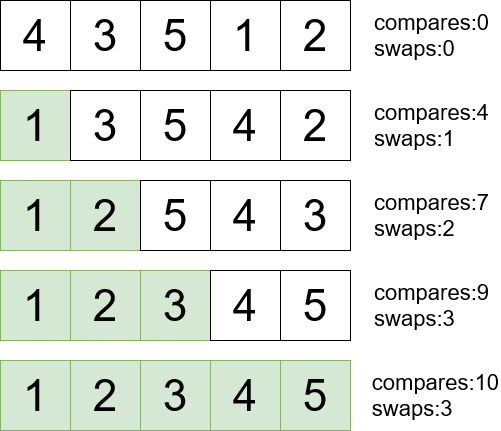

The diagram above was exported from draw.io. Its source (the exported page's mxGraphModel, read from the mxfile embedded in the PNG):
<mxGraphModel dx="1038" dy="603" grid="1" gridSize="10" guides="1" tooltips="1" connect="1" arrows="1" fold="1" page="1" pageScale="1" pageWidth="850" pageHeight="1100" math="0" shadow="0">
  <root>
    <mxCell id="0" />
    <mxCell id="1" parent="0" />
    <mxCell id="J6lL7rMbiFHD7Z0xqiDb-1" value="&lt;font style=&quot;font-size: 44px;&quot;&gt;4&lt;/font&gt;" style="whiteSpace=wrap;html=1;aspect=fixed;" parent="1" vertex="1">
      <mxGeometry x="160" y="40" width="70" height="70" as="geometry" />
    </mxCell>
    <mxCell id="J6lL7rMbiFHD7Z0xqiDb-2" value="&lt;font style=&quot;font-size: 44px;&quot;&gt;3&lt;/font&gt;" style="whiteSpace=wrap;html=1;aspect=fixed;" parent="1" vertex="1">
      <mxGeometry x="230" y="40" width="70" height="70" as="geometry" />
    </mxCell>
    <mxCell id="J6lL7rMbiFHD7Z0xqiDb-3" value="&lt;font style=&quot;font-size: 44px;&quot;&gt;5&lt;/font&gt;" style="whiteSpace=wrap;html=1;aspect=fixed;" parent="1" vertex="1">
      <mxGeometry x="300" y="40" width="70" height="70" as="geometry" />
    </mxCell>
    <mxCell id="J6lL7rMbiFHD7Z0xqiDb-4" value="&lt;font style=&quot;font-size: 44px;&quot;&gt;1&lt;/font&gt;" style="whiteSpace=wrap;html=1;aspect=fixed;" parent="1" vertex="1">
      <mxGeometry x="370" y="40" width="70" height="70" as="geometry" />
    </mxCell>
    <mxCell id="J6lL7rMbiFHD7Z0xqiDb-5" value="&lt;font style=&quot;font-size: 44px;&quot;&gt;2&lt;/font&gt;" style="whiteSpace=wrap;html=1;aspect=fixed;" parent="1" vertex="1">
      <mxGeometry x="440" y="40" width="70" height="70" as="geometry" />
    </mxCell>
    <mxCell id="J6lL7rMbiFHD7Z0xqiDb-6" value="&lt;div style=&quot;font-size: 22px;&quot; align=&quot;left&quot;&gt;&lt;font style=&quot;font-size: 22px;&quot;&gt;compares:0&lt;/font&gt;&lt;/div&gt;&lt;div style=&quot;font-size: 22px;&quot; align=&quot;left&quot;&gt;&lt;font style=&quot;font-size: 22px;&quot;&gt;swaps:0&lt;br&gt;&lt;/font&gt;&lt;/div&gt;" style="text;html=1;align=right;verticalAlign=middle;resizable=0;points=[];autosize=1;strokeColor=none;fillColor=none;fontSize=44;" parent="1" vertex="1">
      <mxGeometry x="510" y="40" width="140" height="70" as="geometry" />
    </mxCell>
    <mxCell id="J6lL7rMbiFHD7Z0xqiDb-7" value="&lt;font style=&quot;font-size: 44px;&quot;&gt;1&lt;/font&gt;" style="whiteSpace=wrap;html=1;aspect=fixed;fillColor=#d5e8d4;strokeColor=#82b366;" parent="1" vertex="1">
      <mxGeometry x="160" y="130" width="70" height="70" as="geometry" />
    </mxCell>
    <mxCell id="J6lL7rMbiFHD7Z0xqiDb-8" value="&lt;font style=&quot;font-size: 44px;&quot;&gt;3&lt;/font&gt;" style="whiteSpace=wrap;html=1;aspect=fixed;" parent="1" vertex="1">
      <mxGeometry x="230" y="130" width="70" height="70" as="geometry" />
    </mxCell>
    <mxCell id="J6lL7rMbiFHD7Z0xqiDb-9" value="&lt;font style=&quot;font-size: 44px;&quot;&gt;5&lt;/font&gt;" style="whiteSpace=wrap;html=1;aspect=fixed;" parent="1" vertex="1">
      <mxGeometry x="300" y="130" width="70" height="70" as="geometry" />
    </mxCell>
    <mxCell id="J6lL7rMbiFHD7Z0xqiDb-10" value="&lt;font style=&quot;font-size: 44px;&quot;&gt;4&lt;/font&gt;" style="whiteSpace=wrap;html=1;aspect=fixed;" parent="1" vertex="1">
      <mxGeometry x="370" y="130" width="70" height="70" as="geometry" />
    </mxCell>
    <mxCell id="J6lL7rMbiFHD7Z0xqiDb-11" value="&lt;font style=&quot;font-size: 44px;&quot;&gt;2&lt;/font&gt;" style="whiteSpace=wrap;html=1;aspect=fixed;" parent="1" vertex="1">
      <mxGeometry x="440" y="130" width="70" height="70" as="geometry" />
    </mxCell>
    <mxCell id="J6lL7rMbiFHD7Z0xqiDb-12" value="&lt;div style=&quot;font-size: 22px;&quot; align=&quot;left&quot;&gt;&lt;font style=&quot;font-size: 22px;&quot;&gt;compares:4&lt;/font&gt;&lt;/div&gt;&lt;div style=&quot;font-size: 22px;&quot; align=&quot;left&quot;&gt;&lt;font style=&quot;font-size: 22px;&quot;&gt;swaps:1&lt;br&gt;&lt;/font&gt;&lt;/div&gt;" style="text;html=1;align=right;verticalAlign=middle;resizable=0;points=[];autosize=1;strokeColor=none;fillColor=none;fontSize=44;" parent="1" vertex="1">
      <mxGeometry x="510" y="130" width="140" height="70" as="geometry" />
    </mxCell>
    <mxCell id="J6lL7rMbiFHD7Z0xqiDb-13" value="&lt;font style=&quot;font-size: 44px;&quot;&gt;1&lt;/font&gt;" style="whiteSpace=wrap;html=1;aspect=fixed;fillColor=#d5e8d4;strokeColor=#82b366;" parent="1" vertex="1">
      <mxGeometry x="160" y="220" width="70" height="70" as="geometry" />
    </mxCell>
    <mxCell id="J6lL7rMbiFHD7Z0xqiDb-14" value="&lt;font style=&quot;font-size: 44px;&quot;&gt;2&lt;/font&gt;" style="whiteSpace=wrap;html=1;aspect=fixed;fillColor=#d5e8d4;strokeColor=#82b366;" parent="1" vertex="1">
      <mxGeometry x="230" y="220" width="70" height="70" as="geometry" />
    </mxCell>
    <mxCell id="J6lL7rMbiFHD7Z0xqiDb-15" value="&lt;font style=&quot;font-size: 44px;&quot;&gt;5&lt;/font&gt;" style="whiteSpace=wrap;html=1;aspect=fixed;" parent="1" vertex="1">
      <mxGeometry x="300" y="220" width="70" height="70" as="geometry" />
    </mxCell>
    <mxCell id="J6lL7rMbiFHD7Z0xqiDb-16" value="&lt;font style=&quot;font-size: 44px;&quot;&gt;4&lt;/font&gt;" style="whiteSpace=wrap;html=1;aspect=fixed;" parent="1" vertex="1">
      <mxGeometry x="370" y="220" width="70" height="70" as="geometry" />
    </mxCell>
    <mxCell id="J6lL7rMbiFHD7Z0xqiDb-17" value="&lt;font style=&quot;font-size: 44px;&quot;&gt;3&lt;/font&gt;" style="whiteSpace=wrap;html=1;aspect=fixed;" parent="1" vertex="1">
      <mxGeometry x="440" y="220" width="70" height="70" as="geometry" />
    </mxCell>
    <mxCell id="J6lL7rMbiFHD7Z0xqiDb-18" value="&lt;div style=&quot;font-size: 22px;&quot; align=&quot;left&quot;&gt;&lt;font style=&quot;font-size: 22px;&quot;&gt;compares:7&lt;/font&gt;&lt;/div&gt;&lt;div style=&quot;font-size: 22px;&quot; align=&quot;left&quot;&gt;&lt;font style=&quot;font-size: 22px;&quot;&gt;swaps:2&lt;br&gt;&lt;/font&gt;&lt;/div&gt;" style="text;html=1;align=right;verticalAlign=middle;resizable=0;points=[];autosize=1;strokeColor=none;fillColor=none;fontSize=44;" parent="1" vertex="1">
      <mxGeometry x="510" y="220" width="140" height="70" as="geometry" />
    </mxCell>
    <mxCell id="J6lL7rMbiFHD7Z0xqiDb-19" value="&lt;font style=&quot;font-size: 44px;&quot;&gt;1&lt;/font&gt;" style="whiteSpace=wrap;html=1;aspect=fixed;fillColor=#d5e8d4;strokeColor=#82b366;" parent="1" vertex="1">
      <mxGeometry x="160" y="310" width="70" height="70" as="geometry" />
    </mxCell>
    <mxCell id="J6lL7rMbiFHD7Z0xqiDb-20" value="&lt;font style=&quot;font-size: 44px;&quot;&gt;2&lt;/font&gt;" style="whiteSpace=wrap;html=1;aspect=fixed;fillColor=#d5e8d4;strokeColor=#82b366;" parent="1" vertex="1">
      <mxGeometry x="230" y="310" width="70" height="70" as="geometry" />
    </mxCell>
    <mxCell id="J6lL7rMbiFHD7Z0xqiDb-21" value="&lt;font style=&quot;font-size: 44px;&quot;&gt;3&lt;/font&gt;" style="whiteSpace=wrap;html=1;aspect=fixed;fillColor=#d5e8d4;strokeColor=#82b366;" parent="1" vertex="1">
      <mxGeometry x="300" y="310" width="70" height="70" as="geometry" />
    </mxCell>
    <mxCell id="J6lL7rMbiFHD7Z0xqiDb-22" value="&lt;font style=&quot;font-size: 44px;&quot;&gt;4&lt;/font&gt;" style="whiteSpace=wrap;html=1;aspect=fixed;" parent="1" vertex="1">
      <mxGeometry x="370" y="310" width="70" height="70" as="geometry" />
    </mxCell>
    <mxCell id="J6lL7rMbiFHD7Z0xqiDb-23" value="&lt;font style=&quot;font-size: 44px;&quot;&gt;5&lt;/font&gt;" style="whiteSpace=wrap;html=1;aspect=fixed;" parent="1" vertex="1">
      <mxGeometry x="440" y="310" width="70" height="70" as="geometry" />
    </mxCell>
    <mxCell id="J6lL7rMbiFHD7Z0xqiDb-24" value="&lt;div style=&quot;font-size: 22px;&quot; align=&quot;left&quot;&gt;&lt;font style=&quot;font-size: 22px;&quot;&gt;compares:9&lt;/font&gt;&lt;/div&gt;&lt;div style=&quot;font-size: 22px;&quot; align=&quot;left&quot;&gt;&lt;font style=&quot;font-size: 22px;&quot;&gt;swaps:3&lt;br&gt;&lt;/font&gt;&lt;/div&gt;" style="text;html=1;align=right;verticalAlign=middle;resizable=0;points=[];autosize=1;strokeColor=none;fillColor=none;fontSize=44;" parent="1" vertex="1">
      <mxGeometry x="510" y="310" width="140" height="70" as="geometry" />
    </mxCell>
    <mxCell id="J6lL7rMbiFHD7Z0xqiDb-25" value="&lt;font style=&quot;font-size: 44px;&quot;&gt;1&lt;/font&gt;" style="whiteSpace=wrap;html=1;aspect=fixed;fillColor=#d5e8d4;strokeColor=#82b366;" parent="1" vertex="1">
      <mxGeometry x="160" y="400" width="70" height="70" as="geometry" />
    </mxCell>
    <mxCell id="J6lL7rMbiFHD7Z0xqiDb-26" value="&lt;font style=&quot;font-size: 44px;&quot;&gt;2&lt;/font&gt;" style="whiteSpace=wrap;html=1;aspect=fixed;fillColor=#d5e8d4;strokeColor=#82b366;" parent="1" vertex="1">
      <mxGeometry x="230" y="400" width="70" height="70" as="geometry" />
    </mxCell>
    <mxCell id="J6lL7rMbiFHD7Z0xqiDb-27" value="&lt;font style=&quot;font-size: 44px;&quot;&gt;3&lt;/font&gt;" style="whiteSpace=wrap;html=1;aspect=fixed;fillColor=#d5e8d4;strokeColor=#82b366;" parent="1" vertex="1">
      <mxGeometry x="300" y="400" width="70" height="70" as="geometry" />
    </mxCell>
    <mxCell id="J6lL7rMbiFHD7Z0xqiDb-28" value="&lt;font style=&quot;font-size: 44px;&quot;&gt;4&lt;/font&gt;" style="whiteSpace=wrap;html=1;aspect=fixed;fillColor=#d5e8d4;strokeColor=#82b366;" parent="1" vertex="1">
      <mxGeometry x="370" y="400" width="70" height="70" as="geometry" />
    </mxCell>
    <mxCell id="J6lL7rMbiFHD7Z0xqiDb-29" value="&lt;font style=&quot;font-size: 44px;&quot;&gt;5&lt;/font&gt;" style="whiteSpace=wrap;html=1;aspect=fixed;fillColor=#d5e8d4;strokeColor=#82b366;" parent="1" vertex="1">
      <mxGeometry x="440" y="400" width="70" height="70" as="geometry" />
    </mxCell>
    <mxCell id="J6lL7rMbiFHD7Z0xqiDb-30" value="&lt;div style=&quot;font-size: 22px;&quot; align=&quot;left&quot;&gt;&lt;font style=&quot;font-size: 22px;&quot;&gt;compares:10&lt;/font&gt;&lt;/div&gt;&lt;div style=&quot;font-size: 22px;&quot; align=&quot;left&quot;&gt;&lt;font style=&quot;font-size: 22px;&quot;&gt;swaps:3&lt;br&gt;&lt;/font&gt;&lt;/div&gt;" style="text;html=1;align=right;verticalAlign=middle;resizable=0;points=[];autosize=1;strokeColor=none;fillColor=none;fontSize=44;" parent="1" vertex="1">
      <mxGeometry x="510" y="400" width="150" height="70" as="geometry" />
    </mxCell>
  </root>
</mxGraphModel>